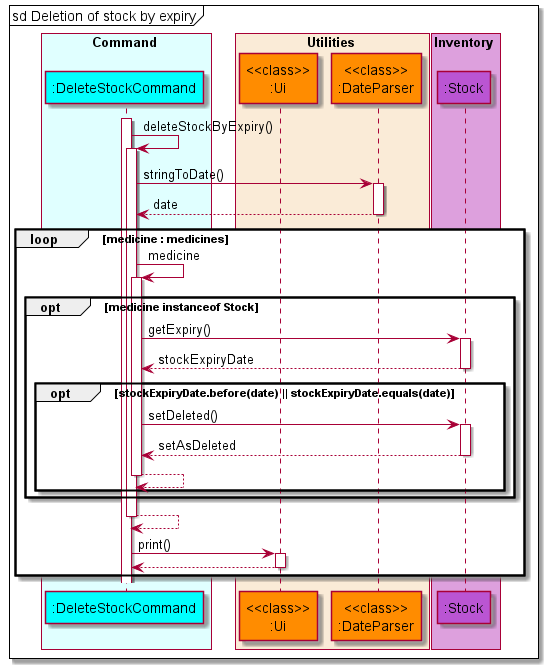

The diagram above was rendered by PlantUML. Its source (embedded in the PNG):
@startuml DeleteStockSequenceDiagram
'https://plantuml.com/sequence-diagram

!include style.puml

box Command COLOR_COMMAND_BOX
    participant ":DeleteStockCommand" as deleteStock COLOR_COMMAND
end box

box Utilities COLOR_UTILITIES_BOX
    participant "<<class>>\n:Ui" as ui COLOR_UTILITIES
    participant "<<class>>\n:DateParser" as dateParser COLOR_UTILITIES
end box

box Inventory COLOR_INVENTORY_BOX
    participant ":Stock" as stock COLOR_INVENTORY
end box

autoactivate on
mainFrame sd Deletion of stock by expiry
activate deleteStock
deleteStock -> deleteStock: deleteStockByExpiry()
deleteStock -> dateParser : stringToDate()
deleteStock <-- dateParser : date
loop medicine : medicines
    deleteStock -> deleteStock : medicine
    opt medicine instanceof Stock
        deleteStock -> stock : getExpiry()
        deleteStock <-- stock : stockExpiryDate
        opt stockExpiryDate.before(date) || stockExpiryDate.equals(date)
            deleteStock -> stock : setDeleted()
            deleteStock <-- stock : setAsDeleted
            deleteStock --> deleteStock
        end
    end
deleteStock --> deleteStock
deleteStock -> ui : print()
deleteStock <-- ui
end
@enduml